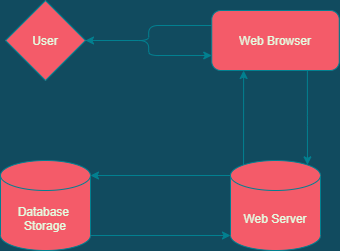

The diagram above was exported from draw.io. Its source (the exported page's mxGraphModel, read from the mxfile embedded in the PNG):
<mxGraphModel dx="2942" dy="1122" grid="1" gridSize="10" guides="1" tooltips="1" connect="1" arrows="1" fold="1" page="1" pageScale="1" pageWidth="827" pageHeight="1169" background="#114B5F" math="0" shadow="0">
  <root>
    <mxCell id="WIyWlLk6GJQsqaUBKTNV-0" />
    <mxCell id="WIyWlLk6GJQsqaUBKTNV-1" parent="WIyWlLk6GJQsqaUBKTNV-0" />
    <mxCell id="p2_jp7fGw8kNgEIiePbc-11" style="edgeStyle=orthogonalEdgeStyle;curved=0;rounded=1;sketch=0;orthogonalLoop=1;jettySize=auto;html=1;exitX=1;exitY=1;exitDx=0;exitDy=-15;exitPerimeter=0;entryX=0;entryY=1;entryDx=0;entryDy=-15;entryPerimeter=0;strokeColor=#028090;fillColor=#F45B69;fontColor=#E4FDE1;" edge="1" parent="WIyWlLk6GJQsqaUBKTNV-1" source="p2_jp7fGw8kNgEIiePbc-0" target="p2_jp7fGw8kNgEIiePbc-9">
      <mxGeometry relative="1" as="geometry" />
    </mxCell>
    <mxCell id="p2_jp7fGw8kNgEIiePbc-0" value="Database&amp;nbsp;&lt;br&gt;Storage" style="shape=cylinder3;whiteSpace=wrap;html=1;boundedLbl=1;backgroundOutline=1;size=15;rounded=0;sketch=0;strokeColor=#028090;fillColor=#F45B69;fontColor=#E4FDE1;" vertex="1" parent="WIyWlLk6GJQsqaUBKTNV-1">
      <mxGeometry x="180" y="350" width="90" height="90" as="geometry" />
    </mxCell>
    <mxCell id="p2_jp7fGw8kNgEIiePbc-13" style="edgeStyle=orthogonalEdgeStyle;curved=0;rounded=1;sketch=0;orthogonalLoop=1;jettySize=auto;html=1;exitX=0.75;exitY=1;exitDx=0;exitDy=0;entryX=0.855;entryY=0;entryDx=0;entryDy=4.35;entryPerimeter=0;strokeColor=#028090;fillColor=#F45B69;fontColor=#E4FDE1;" edge="1" parent="WIyWlLk6GJQsqaUBKTNV-1" source="p2_jp7fGw8kNgEIiePbc-3" target="p2_jp7fGw8kNgEIiePbc-9">
      <mxGeometry relative="1" as="geometry" />
    </mxCell>
    <mxCell id="p2_jp7fGw8kNgEIiePbc-16" style="edgeStyle=orthogonalEdgeStyle;curved=0;rounded=1;sketch=0;orthogonalLoop=1;jettySize=auto;html=1;exitX=0;exitY=0.25;exitDx=0;exitDy=0;strokeColor=#028090;fillColor=#F45B69;fontColor=#E4FDE1;" edge="1" parent="WIyWlLk6GJQsqaUBKTNV-1" source="p2_jp7fGw8kNgEIiePbc-3" target="p2_jp7fGw8kNgEIiePbc-4">
      <mxGeometry relative="1" as="geometry" />
    </mxCell>
    <mxCell id="p2_jp7fGw8kNgEIiePbc-3" value="Web Browser" style="rounded=1;whiteSpace=wrap;html=1;sketch=0;strokeColor=#028090;fillColor=#F45B69;fontColor=#E4FDE1;" vertex="1" parent="WIyWlLk6GJQsqaUBKTNV-1">
      <mxGeometry x="391.25" y="200" width="127.5" height="60" as="geometry" />
    </mxCell>
    <mxCell id="p2_jp7fGw8kNgEIiePbc-17" style="edgeStyle=orthogonalEdgeStyle;curved=0;rounded=1;sketch=0;orthogonalLoop=1;jettySize=auto;html=1;exitX=1;exitY=0.5;exitDx=0;exitDy=0;entryX=0;entryY=0.75;entryDx=0;entryDy=0;strokeColor=#028090;fillColor=#F45B69;fontColor=#E4FDE1;" edge="1" parent="WIyWlLk6GJQsqaUBKTNV-1" source="p2_jp7fGw8kNgEIiePbc-4" target="p2_jp7fGw8kNgEIiePbc-3">
      <mxGeometry relative="1" as="geometry" />
    </mxCell>
    <mxCell id="p2_jp7fGw8kNgEIiePbc-4" value="User" style="rhombus;whiteSpace=wrap;html=1;rounded=0;sketch=0;strokeColor=#028090;fillColor=#F45B69;fontColor=#E4FDE1;" vertex="1" parent="WIyWlLk6GJQsqaUBKTNV-1">
      <mxGeometry x="185" y="190" width="80" height="80" as="geometry" />
    </mxCell>
    <mxCell id="p2_jp7fGw8kNgEIiePbc-10" style="edgeStyle=orthogonalEdgeStyle;curved=0;rounded=1;sketch=0;orthogonalLoop=1;jettySize=auto;html=1;exitX=0;exitY=0;exitDx=0;exitDy=15;exitPerimeter=0;entryX=1;entryY=0;entryDx=0;entryDy=15;entryPerimeter=0;strokeColor=#028090;fillColor=#F45B69;fontColor=#E4FDE1;" edge="1" parent="WIyWlLk6GJQsqaUBKTNV-1" source="p2_jp7fGw8kNgEIiePbc-9" target="p2_jp7fGw8kNgEIiePbc-0">
      <mxGeometry relative="1" as="geometry" />
    </mxCell>
    <mxCell id="p2_jp7fGw8kNgEIiePbc-12" style="edgeStyle=orthogonalEdgeStyle;curved=0;rounded=1;sketch=0;orthogonalLoop=1;jettySize=auto;html=1;exitX=0.145;exitY=0;exitDx=0;exitDy=4.35;exitPerimeter=0;entryX=0.25;entryY=1;entryDx=0;entryDy=0;strokeColor=#028090;fillColor=#F45B69;fontColor=#E4FDE1;" edge="1" parent="WIyWlLk6GJQsqaUBKTNV-1" source="p2_jp7fGw8kNgEIiePbc-9" target="p2_jp7fGw8kNgEIiePbc-3">
      <mxGeometry relative="1" as="geometry" />
    </mxCell>
    <mxCell id="p2_jp7fGw8kNgEIiePbc-9" value="Web Server&lt;br&gt;" style="shape=cylinder3;whiteSpace=wrap;html=1;boundedLbl=1;backgroundOutline=1;size=15;rounded=0;sketch=0;strokeColor=#028090;fillColor=#F45B69;fontColor=#E4FDE1;" vertex="1" parent="WIyWlLk6GJQsqaUBKTNV-1">
      <mxGeometry x="410" y="350" width="90" height="90" as="geometry" />
    </mxCell>
  </root>
</mxGraphModel>